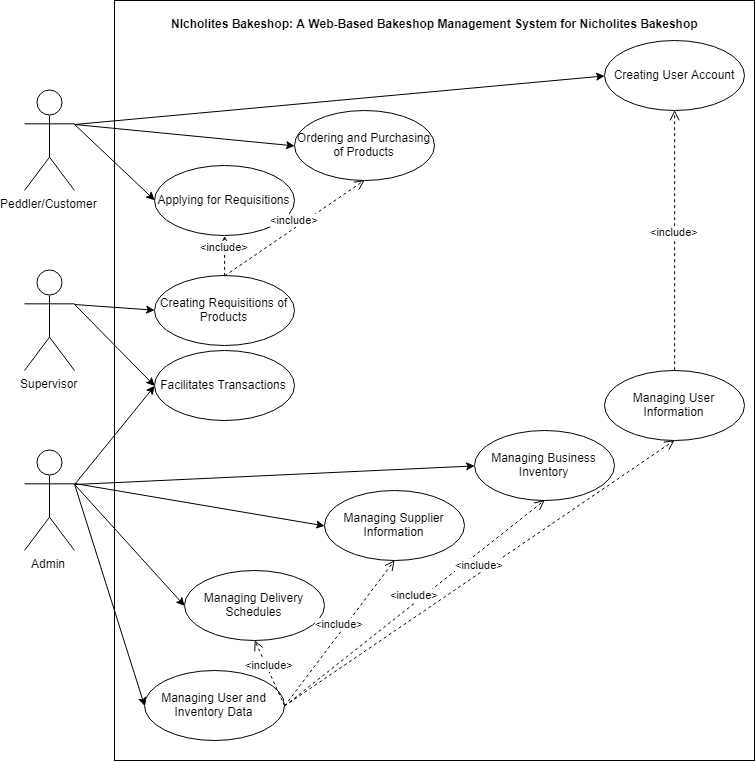

The diagram above was exported from draw.io. Its source (the exported page's mxGraphModel, read from the mxfile embedded in the PNG):
<mxGraphModel dx="1117" dy="1706" grid="1" gridSize="10" guides="1" tooltips="1" connect="1" arrows="1" fold="1" page="1" pageScale="1" pageWidth="850" pageHeight="1100" math="0" shadow="0">
  <root>
    <mxCell id="0" />
    <mxCell id="1" parent="0" />
    <mxCell id="jfWcJaEbe0ShOaaUhYkv-47" value="" style="html=1;" vertex="1" parent="1">
      <mxGeometry x="240" y="-200" width="640" height="760" as="geometry" />
    </mxCell>
    <mxCell id="jfWcJaEbe0ShOaaUhYkv-1" value="Admin" style="shape=umlActor;verticalLabelPosition=bottom;labelBackgroundColor=#ffffff;verticalAlign=top;html=1;" vertex="1" parent="1">
      <mxGeometry x="150" y="250" width="50" height="100" as="geometry" />
    </mxCell>
    <mxCell id="jfWcJaEbe0ShOaaUhYkv-5" value="Facilitates Transactions" style="ellipse;whiteSpace=wrap;html=1;" vertex="1" parent="1">
      <mxGeometry x="280" y="150" width="140" height="70" as="geometry" />
    </mxCell>
    <mxCell id="jfWcJaEbe0ShOaaUhYkv-7" value="" style="endArrow=classic;html=1;entryX=0;entryY=0.5;entryDx=0;entryDy=0;exitX=1;exitY=0.3333333333333333;exitDx=0;exitDy=0;exitPerimeter=0;" edge="1" parent="1" source="jfWcJaEbe0ShOaaUhYkv-1" target="jfWcJaEbe0ShOaaUhYkv-5">
      <mxGeometry width="50" height="50" relative="1" as="geometry">
        <mxPoint x="200" y="320" as="sourcePoint" />
        <mxPoint x="250" y="270" as="targetPoint" />
      </mxGeometry>
    </mxCell>
    <mxCell id="jfWcJaEbe0ShOaaUhYkv-10" value="" style="endArrow=classic;html=1;exitX=1;exitY=0.3333333333333333;exitDx=0;exitDy=0;exitPerimeter=0;entryX=0;entryY=0.5;entryDx=0;entryDy=0;" edge="1" parent="1" source="jfWcJaEbe0ShOaaUhYkv-1" target="jfWcJaEbe0ShOaaUhYkv-11">
      <mxGeometry width="50" height="50" relative="1" as="geometry">
        <mxPoint x="200" y="320" as="sourcePoint" />
        <mxPoint x="250" y="270" as="targetPoint" />
      </mxGeometry>
    </mxCell>
    <mxCell id="jfWcJaEbe0ShOaaUhYkv-11" value="Managing Business Inventory" style="ellipse;whiteSpace=wrap;html=1;" vertex="1" parent="1">
      <mxGeometry x="600" y="230" width="140" height="70" as="geometry" />
    </mxCell>
    <mxCell id="jfWcJaEbe0ShOaaUhYkv-12" value="Managing Supplier Information" style="ellipse;whiteSpace=wrap;html=1;" vertex="1" parent="1">
      <mxGeometry x="450" y="290" width="140" height="70" as="geometry" />
    </mxCell>
    <mxCell id="jfWcJaEbe0ShOaaUhYkv-13" value="" style="endArrow=classic;html=1;entryX=0;entryY=0.5;entryDx=0;entryDy=0;" edge="1" parent="1" target="jfWcJaEbe0ShOaaUhYkv-12">
      <mxGeometry width="50" height="50" relative="1" as="geometry">
        <mxPoint x="200" y="283" as="sourcePoint" />
        <mxPoint x="240" y="270" as="targetPoint" />
      </mxGeometry>
    </mxCell>
    <mxCell id="jfWcJaEbe0ShOaaUhYkv-14" value="Managing Delivery Schedules" style="ellipse;whiteSpace=wrap;html=1;" vertex="1" parent="1">
      <mxGeometry x="310" y="370" width="140" height="70" as="geometry" />
    </mxCell>
    <mxCell id="jfWcJaEbe0ShOaaUhYkv-15" value="" style="endArrow=classic;html=1;entryX=0;entryY=0.5;entryDx=0;entryDy=0;exitX=1;exitY=0.3333333333333333;exitDx=0;exitDy=0;exitPerimeter=0;" edge="1" parent="1" source="jfWcJaEbe0ShOaaUhYkv-1" target="jfWcJaEbe0ShOaaUhYkv-14">
      <mxGeometry width="50" height="50" relative="1" as="geometry">
        <mxPoint x="200" y="280" as="sourcePoint" />
        <mxPoint x="250" y="390" as="targetPoint" />
      </mxGeometry>
    </mxCell>
    <mxCell id="jfWcJaEbe0ShOaaUhYkv-16" value="Managing User and Inventory Data" style="ellipse;whiteSpace=wrap;html=1;" vertex="1" parent="1">
      <mxGeometry x="270" y="470" width="140" height="70" as="geometry" />
    </mxCell>
    <mxCell id="jfWcJaEbe0ShOaaUhYkv-17" value="" style="endArrow=classic;html=1;entryX=0;entryY=0.5;entryDx=0;entryDy=0;exitX=1;exitY=0.3333333333333333;exitDx=0;exitDy=0;exitPerimeter=0;" edge="1" parent="1" source="jfWcJaEbe0ShOaaUhYkv-1" target="jfWcJaEbe0ShOaaUhYkv-16">
      <mxGeometry width="50" height="50" relative="1" as="geometry">
        <mxPoint x="210" y="510" as="sourcePoint" />
        <mxPoint x="260" y="460" as="targetPoint" />
      </mxGeometry>
    </mxCell>
    <mxCell id="jfWcJaEbe0ShOaaUhYkv-18" value="Supervisor" style="shape=umlActor;verticalLabelPosition=bottom;labelBackgroundColor=#ffffff;verticalAlign=top;html=1;" vertex="1" parent="1">
      <mxGeometry x="150" y="70" width="50" height="100" as="geometry" />
    </mxCell>
    <mxCell id="jfWcJaEbe0ShOaaUhYkv-21" value="" style="endArrow=classic;html=1;exitX=1;exitY=0.3333333333333333;exitDx=0;exitDy=0;exitPerimeter=0;entryX=0;entryY=0.5;entryDx=0;entryDy=0;" edge="1" parent="1" source="jfWcJaEbe0ShOaaUhYkv-18" target="jfWcJaEbe0ShOaaUhYkv-5">
      <mxGeometry width="50" height="50" relative="1" as="geometry">
        <mxPoint x="260" y="170" as="sourcePoint" />
        <mxPoint x="310" y="120" as="targetPoint" />
      </mxGeometry>
    </mxCell>
    <mxCell id="jfWcJaEbe0ShOaaUhYkv-22" value="" style="endArrow=classic;html=1;exitX=1;exitY=0.3333333333333333;exitDx=0;exitDy=0;exitPerimeter=0;entryX=0;entryY=0.5;entryDx=0;entryDy=0;" edge="1" parent="1" source="jfWcJaEbe0ShOaaUhYkv-18" target="jfWcJaEbe0ShOaaUhYkv-23">
      <mxGeometry width="50" height="50" relative="1" as="geometry">
        <mxPoint x="240" y="110" as="sourcePoint" />
        <mxPoint x="290" y="103" as="targetPoint" />
      </mxGeometry>
    </mxCell>
    <mxCell id="jfWcJaEbe0ShOaaUhYkv-23" value="Creating Requisitions of Products" style="ellipse;whiteSpace=wrap;html=1;" vertex="1" parent="1">
      <mxGeometry x="280" y="75" width="140" height="70" as="geometry" />
    </mxCell>
    <mxCell id="jfWcJaEbe0ShOaaUhYkv-26" value="&amp;lt;include&amp;gt;" style="html=1;verticalAlign=bottom;endArrow=open;dashed=1;endSize=8;entryX=0.5;entryY=1;entryDx=0;entryDy=0;exitX=1;exitY=0.5;exitDx=0;exitDy=0;" edge="1" parent="1" source="jfWcJaEbe0ShOaaUhYkv-16" target="jfWcJaEbe0ShOaaUhYkv-14">
      <mxGeometry relative="1" as="geometry">
        <mxPoint x="490" y="505" as="sourcePoint" />
        <mxPoint x="460" y="460" as="targetPoint" />
      </mxGeometry>
    </mxCell>
    <mxCell id="jfWcJaEbe0ShOaaUhYkv-27" value="&amp;lt;include&amp;gt;" style="html=1;verticalAlign=bottom;endArrow=open;dashed=1;endSize=8;entryX=0.5;entryY=1;entryDx=0;entryDy=0;exitX=1;exitY=0.5;exitDx=0;exitDy=0;" edge="1" parent="1" source="jfWcJaEbe0ShOaaUhYkv-16" target="jfWcJaEbe0ShOaaUhYkv-12">
      <mxGeometry relative="1" as="geometry">
        <mxPoint x="403.4370399758375" y="492.39202154868406" as="sourcePoint" />
        <mxPoint x="480" y="460" as="targetPoint" />
      </mxGeometry>
    </mxCell>
    <mxCell id="jfWcJaEbe0ShOaaUhYkv-28" value="&amp;lt;include&amp;gt;" style="html=1;verticalAlign=bottom;endArrow=open;dashed=1;endSize=8;entryX=0.5;entryY=1;entryDx=0;entryDy=0;exitX=1;exitY=0.5;exitDx=0;exitDy=0;" edge="1" parent="1" source="jfWcJaEbe0ShOaaUhYkv-16" target="jfWcJaEbe0ShOaaUhYkv-11">
      <mxGeometry relative="1" as="geometry">
        <mxPoint x="420" y="515" as="sourcePoint" />
        <mxPoint x="560" y="383" as="targetPoint" />
      </mxGeometry>
    </mxCell>
    <mxCell id="jfWcJaEbe0ShOaaUhYkv-31" value="&amp;lt;include&amp;gt;" style="html=1;verticalAlign=bottom;endArrow=open;dashed=1;endSize=8;exitX=0.5;exitY=0;exitDx=0;exitDy=0;entryX=0.5;entryY=1;entryDx=0;entryDy=0;" edge="1" parent="1" source="jfWcJaEbe0ShOaaUhYkv-23" target="jfWcJaEbe0ShOaaUhYkv-33">
      <mxGeometry relative="1" as="geometry">
        <mxPoint x="430" y="130" as="sourcePoint" />
        <mxPoint x="350" y="-30" as="targetPoint" />
      </mxGeometry>
    </mxCell>
    <mxCell id="jfWcJaEbe0ShOaaUhYkv-32" value="Peddler/Customer" style="shape=umlActor;verticalLabelPosition=bottom;labelBackgroundColor=#ffffff;verticalAlign=top;html=1;" vertex="1" parent="1">
      <mxGeometry x="150" y="-110" width="50" height="100" as="geometry" />
    </mxCell>
    <mxCell id="jfWcJaEbe0ShOaaUhYkv-33" value="Applying for Requisitions" style="ellipse;whiteSpace=wrap;html=1;" vertex="1" parent="1">
      <mxGeometry x="280" y="-35" width="140" height="70" as="geometry" />
    </mxCell>
    <mxCell id="jfWcJaEbe0ShOaaUhYkv-34" value="" style="endArrow=classic;html=1;exitX=1;exitY=0.3333333333333333;exitDx=0;exitDy=0;exitPerimeter=0;entryX=0;entryY=0.5;entryDx=0;entryDy=0;" edge="1" parent="1" source="jfWcJaEbe0ShOaaUhYkv-32" target="jfWcJaEbe0ShOaaUhYkv-33">
      <mxGeometry width="50" height="50" relative="1" as="geometry">
        <mxPoint x="210" y="-40" as="sourcePoint" />
        <mxPoint x="260" y="-90" as="targetPoint" />
      </mxGeometry>
    </mxCell>
    <mxCell id="jfWcJaEbe0ShOaaUhYkv-36" value="&amp;lt;include&amp;gt;" style="html=1;verticalAlign=bottom;endArrow=open;dashed=1;endSize=8;exitX=1;exitY=0.5;exitDx=0;exitDy=0;entryX=0.5;entryY=1;entryDx=0;entryDy=0;" edge="1" parent="1" source="jfWcJaEbe0ShOaaUhYkv-16" target="jfWcJaEbe0ShOaaUhYkv-39">
      <mxGeometry relative="1" as="geometry">
        <mxPoint x="420" y="515" as="sourcePoint" />
        <mxPoint x="800" y="240" as="targetPoint" />
      </mxGeometry>
    </mxCell>
    <mxCell id="jfWcJaEbe0ShOaaUhYkv-39" value="Managing User Information" style="ellipse;whiteSpace=wrap;html=1;" vertex="1" parent="1">
      <mxGeometry x="730" y="170" width="140" height="70" as="geometry" />
    </mxCell>
    <mxCell id="jfWcJaEbe0ShOaaUhYkv-40" value="&amp;lt;include&amp;gt;" style="html=1;verticalAlign=bottom;endArrow=open;dashed=1;endSize=8;exitX=0.5;exitY=0;exitDx=0;exitDy=0;entryX=0.5;entryY=1;entryDx=0;entryDy=0;" edge="1" parent="1" source="jfWcJaEbe0ShOaaUhYkv-39" target="jfWcJaEbe0ShOaaUhYkv-41">
      <mxGeometry relative="1" as="geometry">
        <mxPoint x="430" y="525" as="sourcePoint" />
        <mxPoint x="430" y="-90" as="targetPoint" />
      </mxGeometry>
    </mxCell>
    <mxCell id="jfWcJaEbe0ShOaaUhYkv-41" value="Creating User Account" style="ellipse;whiteSpace=wrap;html=1;" vertex="1" parent="1">
      <mxGeometry x="730" y="-160" width="140" height="70" as="geometry" />
    </mxCell>
    <mxCell id="jfWcJaEbe0ShOaaUhYkv-42" value="" style="endArrow=classic;html=1;exitX=1;exitY=0.3333333333333333;exitDx=0;exitDy=0;exitPerimeter=0;entryX=0;entryY=0.5;entryDx=0;entryDy=0;" edge="1" parent="1" source="jfWcJaEbe0ShOaaUhYkv-32" target="jfWcJaEbe0ShOaaUhYkv-41">
      <mxGeometry width="50" height="50" relative="1" as="geometry">
        <mxPoint x="390" y="-90" as="sourcePoint" />
        <mxPoint x="440" y="-140" as="targetPoint" />
      </mxGeometry>
    </mxCell>
    <mxCell id="jfWcJaEbe0ShOaaUhYkv-43" value="&amp;lt;include&amp;gt;" style="html=1;verticalAlign=bottom;endArrow=open;dashed=1;endSize=8;exitX=0.5;exitY=0;exitDx=0;exitDy=0;entryX=0.5;entryY=1;entryDx=0;entryDy=0;" edge="1" parent="1" source="jfWcJaEbe0ShOaaUhYkv-23" target="jfWcJaEbe0ShOaaUhYkv-44">
      <mxGeometry relative="1" as="geometry">
        <mxPoint x="470" y="120" as="sourcePoint" />
        <mxPoint x="480" y="40" as="targetPoint" />
      </mxGeometry>
    </mxCell>
    <mxCell id="jfWcJaEbe0ShOaaUhYkv-44" value="Ordering and Purchasing of Products" style="ellipse;whiteSpace=wrap;html=1;" vertex="1" parent="1">
      <mxGeometry x="420" y="-90" width="140" height="70" as="geometry" />
    </mxCell>
    <mxCell id="jfWcJaEbe0ShOaaUhYkv-45" value="" style="endArrow=classic;html=1;exitX=1;exitY=0.3333333333333333;exitDx=0;exitDy=0;exitPerimeter=0;entryX=0;entryY=0.5;entryDx=0;entryDy=0;" edge="1" parent="1" source="jfWcJaEbe0ShOaaUhYkv-32" target="jfWcJaEbe0ShOaaUhYkv-44">
      <mxGeometry width="50" height="50" relative="1" as="geometry">
        <mxPoint x="360" y="20" as="sourcePoint" />
        <mxPoint x="420" y="-30" as="targetPoint" />
      </mxGeometry>
    </mxCell>
    <mxCell id="jfWcJaEbe0ShOaaUhYkv-49" value="&lt;b&gt;NIcholites Bakeshop: A Web-Based Bakeshop Management System for Nicholites Bakeshop&lt;/b&gt;" style="text;html=1;fontFamily=arial;align=center;" vertex="1" parent="1">
      <mxGeometry x="260" y="-190" width="600" height="30" as="geometry" />
    </mxCell>
  </root>
</mxGraphModel>